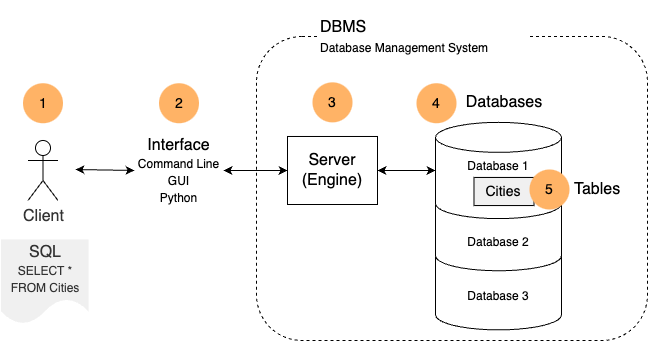

The diagram above was exported from draw.io. Its source (the exported page's mxGraphModel, read from the mxfile embedded in the PNG):
<mxGraphModel dx="1699" dy="903" grid="0" gridSize="10" guides="1" tooltips="1" connect="1" arrows="1" fold="1" page="1" pageScale="1" pageWidth="850" pageHeight="1100" math="0" shadow="0">
  <root>
    <mxCell id="0" />
    <mxCell id="1" parent="0" />
    <mxCell id="16" value="" style="rounded=1;whiteSpace=wrap;html=1;fillColor=none;dashed=1;fontStyle=0;fontSize=14;" parent="1" vertex="1">
      <mxGeometry x="298" y="48" width="391" height="304" as="geometry" />
    </mxCell>
    <mxCell id="20" value="&lt;span style=&quot;font-size: 16px;&quot;&gt;DBMS&lt;/span&gt;&lt;br style=&quot;font-size: 16px;&quot;&gt;&lt;font style=&quot;font-size: 12px;&quot;&gt;Database Management System&lt;/font&gt;" style="text;html=1;strokeColor=none;fillColor=default;align=left;verticalAlign=middle;whiteSpace=wrap;rounded=0;dashed=1;fontSize=16;fontStyle=0" parent="1" vertex="1">
      <mxGeometry x="360" y="12" width="211" height="74" as="geometry" />
    </mxCell>
    <mxCell id="24" value="&lt;font style=&quot;font-size: 16px;&quot;&gt;Databases&lt;/font&gt;" style="text;html=1;strokeColor=none;fillColor=none;align=center;verticalAlign=middle;whiteSpace=wrap;rounded=0;dashed=1;fontSize=16;fontStyle=0" parent="1" vertex="1">
      <mxGeometry x="486.5" y="89.24000000000001" width="118" height="49.24" as="geometry" />
    </mxCell>
    <mxCell id="31" style="edgeStyle=none;html=1;startArrow=classic;startFill=1;fontSize=14;entryX=1;entryY=0.5;entryDx=0;entryDy=0;fontStyle=0" parent="1" source="27" target="37" edge="1">
      <mxGeometry relative="1" as="geometry">
        <mxPoint x="281" y="182" as="targetPoint" />
      </mxGeometry>
    </mxCell>
    <mxCell id="42" style="edgeStyle=none;html=1;entryX=0;entryY=0.5;entryDx=0;entryDy=0;entryPerimeter=0;startArrow=classic;startFill=1;fontSize=14;fontStyle=0" parent="1" source="27" target="11" edge="1">
      <mxGeometry relative="1" as="geometry">
        <mxPoint x="469.17499999999995" y="181.96799999999996" as="targetPoint" />
      </mxGeometry>
    </mxCell>
    <mxCell id="27" value="Server&lt;br style=&quot;font-size: 16px;&quot;&gt;(Engine)" style="rounded=0;whiteSpace=wrap;html=1;fillColor=none;fontStyle=0;fontSize=16;" parent="1" vertex="1">
      <mxGeometry x="329" y="147.98" width="90" height="68.02" as="geometry" />
    </mxCell>
    <mxCell id="35" style="edgeStyle=none;html=1;startArrow=classic;startFill=1;fontSize=14;exitX=0;exitY=0.5;exitDx=0;exitDy=0;fontStyle=0" parent="1" source="37" edge="1">
      <mxGeometry relative="1" as="geometry">
        <mxPoint x="117" y="181" as="targetPoint" />
        <mxPoint x="187" y="181.5" as="sourcePoint" />
      </mxGeometry>
    </mxCell>
    <mxCell id="37" value="&lt;font style=&quot;font-size: 16px;&quot;&gt;Interface&lt;br style=&quot;&quot;&gt;&lt;/font&gt;&lt;font style=&quot;font-size: 12px;&quot;&gt;Command Line&lt;br style=&quot;&quot;&gt;GUI&lt;br style=&quot;&quot;&gt;Python&lt;/font&gt;" style="text;html=1;strokeColor=none;fillColor=none;align=center;verticalAlign=middle;whiteSpace=wrap;rounded=0;fontSize=14;fontStyle=0" parent="1" vertex="1">
      <mxGeometry x="176" y="114.5" width="89" height="135" as="geometry" />
    </mxCell>
    <mxCell id="43" value="1" style="ellipse;whiteSpace=wrap;html=1;aspect=fixed;strokeColor=none;fillColor=#FFB366;fontStyle=0;fontSize=14;" parent="1" vertex="1">
      <mxGeometry x="64.5" y="94.74" width="40" height="40" as="geometry" />
    </mxCell>
    <mxCell id="44" value="2" style="ellipse;whiteSpace=wrap;html=1;aspect=fixed;strokeColor=none;fillColor=#FFB366;fontStyle=0;fontSize=14;" parent="1" vertex="1">
      <mxGeometry x="200.5" y="94.74" width="40" height="40" as="geometry" />
    </mxCell>
    <mxCell id="45" value="3" style="ellipse;whiteSpace=wrap;html=1;aspect=fixed;strokeColor=none;fillColor=#FFB366;fontStyle=0;fontSize=14;" parent="1" vertex="1">
      <mxGeometry x="354" y="93.86" width="40" height="40" as="geometry" />
    </mxCell>
    <mxCell id="46" value="4" style="ellipse;whiteSpace=wrap;html=1;aspect=fixed;strokeColor=none;fillColor=#FFB366;fontStyle=0;fontSize=14;" parent="1" vertex="1">
      <mxGeometry x="458" y="94.74" width="40" height="40" as="geometry" />
    </mxCell>
    <mxCell id="51" value="&lt;font style=&quot;font-size: 16px;&quot;&gt;SQL&lt;br style=&quot;&quot;&gt;&lt;/font&gt;&lt;font style=&quot;font-size: 12px;&quot;&gt;SELECT * &lt;br style=&quot;&quot;&gt;FROM Cities&lt;/font&gt;" style="shape=document;whiteSpace=wrap;html=1;boundedLbl=1;fontColor=#333333;fillColor=#F0F0F0;fontSize=14;fontStyle=0;strokeColor=none;" parent="1" vertex="1">
      <mxGeometry x="42.5" y="251" width="87.5" height="84.5" as="geometry" />
    </mxCell>
    <mxCell id="56" value="&lt;span style=&quot;font-size: 16px;&quot;&gt;Client&lt;/span&gt;" style="shape=umlActor;verticalLabelPosition=bottom;verticalAlign=top;html=1;outlineConnect=0;fontColor=#333333;fillColor=none;fontSize=16;fontStyle=0" parent="1" vertex="1">
      <mxGeometry x="69.5" y="151.99" width="30" height="60" as="geometry" />
    </mxCell>
    <mxCell id="79" value="&lt;font style=&quot;font-size: 16px;&quot;&gt;Tables&lt;/font&gt;" style="text;html=1;strokeColor=none;fillColor=none;align=center;verticalAlign=middle;whiteSpace=wrap;rounded=0;dashed=1;fontSize=16;fontStyle=0" parent="1" vertex="1">
      <mxGeometry x="602" y="176.38" width="74" height="49.24" as="geometry" />
    </mxCell>
    <mxCell id="80" value="" style="group" parent="1" vertex="1" connectable="0">
      <mxGeometry x="477" y="133.86" width="137" height="207.52" as="geometry" />
    </mxCell>
    <mxCell id="68" value="Database 3" style="shape=cylinder3;whiteSpace=wrap;html=1;boundedLbl=1;backgroundOutline=1;size=15;verticalAlign=middle;fontStyle=0;fontSize=12;" parent="80" vertex="1">
      <mxGeometry y="115.14000000000003" width="126" height="92.38000000000001" as="geometry" />
    </mxCell>
    <mxCell id="67" value="Database 2" style="shape=cylinder3;whiteSpace=wrap;html=1;boundedLbl=1;backgroundOutline=1;size=15;verticalAlign=middle;fontStyle=0;fontSize=12;align=center;" parent="80" vertex="1">
      <mxGeometry y="66.14000000000001" width="126" height="82.26000000000002" as="geometry" />
    </mxCell>
    <mxCell id="11" value="Database 1" style="shape=cylinder3;whiteSpace=wrap;html=1;boundedLbl=1;backgroundOutline=1;size=15;verticalAlign=top;fontStyle=0;fontSize=12;align=center;" parent="80" vertex="1">
      <mxGeometry width="126" height="96.26000000000003" as="geometry" />
    </mxCell>
    <mxCell id="39" value="Cities" style="rounded=0;whiteSpace=wrap;html=1;fillColor=#F0F0F0;fontStyle=0;fontSize=14;" parent="80" vertex="1">
      <mxGeometry x="38.48716599190276" y="55.08461538461539" width="60.03238866396761" height="28.11538461538461" as="geometry" />
    </mxCell>
    <mxCell id="47" value="5" style="ellipse;whiteSpace=wrap;html=1;aspect=fixed;strokeColor=none;fillColor=#FFB366;fontStyle=0;fontSize=14;" parent="1" vertex="1">
      <mxGeometry x="571" y="181" width="40" height="40" as="geometry" />
    </mxCell>
  </root>
</mxGraphModel>